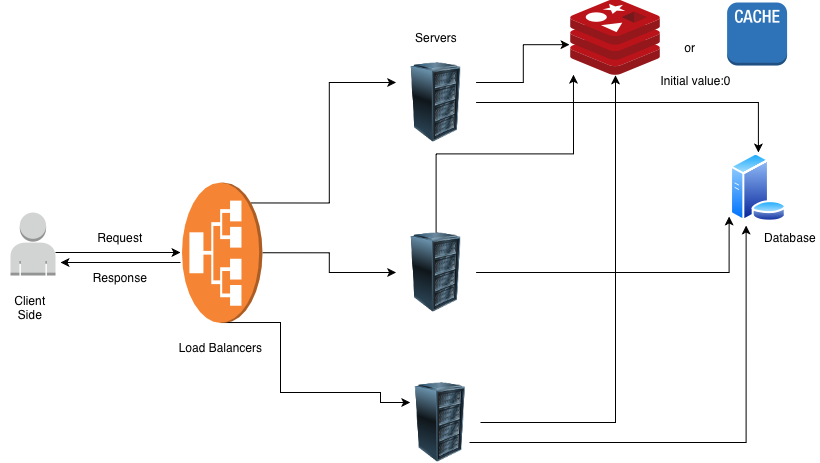

The diagram above was exported from draw.io. Its source (the exported page's mxGraphModel, read from the mxfile embedded in the PNG):
<mxGraphModel dx="1216" dy="815" grid="1" gridSize="10" guides="1" tooltips="1" connect="1" arrows="1" fold="1" page="0" pageScale="1" pageWidth="827" pageHeight="1169" background="light-dark(#ffffff, #001e57)" math="0" shadow="0">
  <root>
    <mxCell id="0" />
    <mxCell id="1" parent="0" />
    <mxCell id="hW1a5vGiX34Yp81qjLim-1" edge="1" parent="1" source="hW1a5vGiX34Yp81qjLim-2" style="edgeStyle=orthogonalEdgeStyle;rounded=0;orthogonalLoop=1;jettySize=auto;html=1;exitX=1;exitY=0.5;exitDx=0;exitDy=0;entryX=0.5;entryY=0;entryDx=0;entryDy=0;" target="hW1a5vGiX34Yp81qjLim-4">
      <mxGeometry relative="1" as="geometry" />
    </mxCell>
    <mxCell id="hW1a5vGiX34Yp81qjLim-2" parent="1" style="image;html=1;image=img/lib/clip_art/computers/Server_Rack_128x128.png" value="" vertex="1">
      <mxGeometry height="80" width="80" x="435.6" y="230" as="geometry" />
    </mxCell>
    <mxCell id="hW1a5vGiX34Yp81qjLim-4" parent="1" style="image;aspect=fixed;perimeter=ellipsePerimeter;html=1;align=center;shadow=0;dashed=0;spacingTop=3;image=img/lib/active_directory/database_server.svg;" value="" vertex="1">
      <mxGeometry height="70" width="57.4" x="769.2" y="320" as="geometry" />
    </mxCell>
    <mxCell id="hW1a5vGiX34Yp81qjLim-5" parent="1" style="image;html=1;image=img/lib/clip_art/computers/Server_Rack_128x128.png" value="" vertex="1">
      <mxGeometry height="80" width="80" x="435.6" y="400" as="geometry" />
    </mxCell>
    <mxCell id="hW1a5vGiX34Yp81qjLim-6" edge="1" parent="1" source="hW1a5vGiX34Yp81qjLim-25" style="edgeStyle=orthogonalEdgeStyle;rounded=0;orthogonalLoop=1;jettySize=auto;html=1;" target="hW1a5vGiX34Yp81qjLim-15">
      <mxGeometry relative="1" as="geometry">
        <mxPoint x="509" y="570" as="sourcePoint" />
      </mxGeometry>
    </mxCell>
    <mxCell id="hW1a5vGiX34Yp81qjLim-7" edge="1" parent="1" source="hW1a5vGiX34Yp81qjLim-10" style="edgeStyle=orthogonalEdgeStyle;rounded=0;orthogonalLoop=1;jettySize=auto;html=1;exitX=0.855;exitY=0.855;exitDx=0;exitDy=0;exitPerimeter=0;entryX=0;entryY=0.25;entryDx=0;entryDy=0;" target="hW1a5vGiX34Yp81qjLim-2">
      <mxGeometry relative="1" as="geometry" />
    </mxCell>
    <mxCell id="hW1a5vGiX34Yp81qjLim-8" edge="1" parent="1" source="hW1a5vGiX34Yp81qjLim-10" style="edgeStyle=orthogonalEdgeStyle;rounded=0;orthogonalLoop=1;jettySize=auto;html=1;exitX=0.5;exitY=1;exitDx=0;exitDy=0;exitPerimeter=0;" target="hW1a5vGiX34Yp81qjLim-5">
      <mxGeometry relative="1" as="geometry" />
    </mxCell>
    <mxCell id="hW1a5vGiX34Yp81qjLim-9" edge="1" parent="1" style="edgeStyle=orthogonalEdgeStyle;rounded=0;orthogonalLoop=1;jettySize=auto;html=1;exitX=0.145;exitY=0.855;exitDx=0;exitDy=0;exitPerimeter=0;">
      <mxGeometry relative="1" as="geometry">
        <Array as="points">
          <mxPoint x="320" y="490" />
          <mxPoint x="320" y="560" />
          <mxPoint x="420" y="560" />
          <mxPoint x="420" y="570" />
        </Array>
        <mxPoint x="260.0025" y="490.03874999999994" as="sourcePoint" />
        <mxPoint x="449.7344827586207" y="570" as="targetPoint" />
      </mxGeometry>
    </mxCell>
    <mxCell id="hW1a5vGiX34Yp81qjLim-10" parent="1" style="outlineConnect=0;dashed=0;verticalLabelPosition=bottom;verticalAlign=top;align=center;html=1;shape=mxgraph.aws3.application_load_balancer;fillColor=#F58534;gradientColor=none;rotation=-90;" value="" vertex="1">
      <mxGeometry height="80.5" width="140.25" x="191.60000000000002" y="380" as="geometry" />
    </mxCell>
    <mxCell id="hW1a5vGiX34Yp81qjLim-11" parent="1" style="text;html=1;align=center;verticalAlign=middle;resizable=0;points=[];autosize=1;strokeColor=none;fillColor=none;" value="Load Balancers" vertex="1">
      <mxGeometry height="30" width="110" x="204.60000000000002" y="500" as="geometry" />
    </mxCell>
    <mxCell id="hW1a5vGiX34Yp81qjLim-12" edge="1" parent="1" source="hW1a5vGiX34Yp81qjLim-5" style="edgeStyle=orthogonalEdgeStyle;rounded=0;orthogonalLoop=1;jettySize=auto;html=1;exitX=1;exitY=0.5;exitDx=0;exitDy=0;entryX=-0.01;entryY=0.914;entryDx=0;entryDy=0;entryPerimeter=0;" target="hW1a5vGiX34Yp81qjLim-4">
      <mxGeometry relative="1" as="geometry">
        <Array as="points">
          <mxPoint x="768.6" y="440" />
        </Array>
      </mxGeometry>
    </mxCell>
    <mxCell id="hW1a5vGiX34Yp81qjLim-13" edge="1" parent="1" style="edgeStyle=orthogonalEdgeStyle;rounded=0;orthogonalLoop=1;jettySize=auto;html=1;exitX=1;exitY=0.5;exitDx=0;exitDy=0;entryX=0.286;entryY=1.043;entryDx=0;entryDy=0;entryPerimeter=0;" target="hW1a5vGiX34Yp81qjLim-4">
      <mxGeometry relative="1" as="geometry">
        <mxPoint x="509" y="610" as="sourcePoint" />
      </mxGeometry>
    </mxCell>
    <mxCell id="hW1a5vGiX34Yp81qjLim-14" parent="1" style="text;html=1;align=center;verticalAlign=middle;resizable=0;points=[];autosize=1;strokeColor=none;fillColor=none;" value="Initial value:0" vertex="1">
      <mxGeometry height="30" width="90" x="690" y="233" as="geometry" />
    </mxCell>
    <mxCell id="hW1a5vGiX34Yp81qjLim-15" parent="1" style="image;sketch=0;aspect=fixed;html=1;points=[];align=center;fontSize=12;image=img/lib/mscae/Cache_Redis_Product.svg;" value="" vertex="1">
      <mxGeometry height="75.6" width="90" x="610" y="167.2" as="geometry" />
    </mxCell>
    <mxCell id="hW1a5vGiX34Yp81qjLim-17" edge="1" parent="1" source="hW1a5vGiX34Yp81qjLim-2" style="edgeStyle=orthogonalEdgeStyle;rounded=0;orthogonalLoop=1;jettySize=auto;html=1;exitX=1;exitY=0.25;exitDx=0;exitDy=0;entryX=-0.011;entryY=0.595;entryDx=0;entryDy=0;entryPerimeter=0;" target="hW1a5vGiX34Yp81qjLim-15">
      <mxGeometry relative="1" as="geometry" />
    </mxCell>
    <mxCell id="hW1a5vGiX34Yp81qjLim-18" edge="1" parent="1" source="hW1a5vGiX34Yp81qjLim-5" style="edgeStyle=orthogonalEdgeStyle;rounded=0;orthogonalLoop=1;jettySize=auto;html=1;exitX=0.5;exitY=0;exitDx=0;exitDy=0;entryX=0.033;entryY=0.992;entryDx=0;entryDy=0;entryPerimeter=0;" target="hW1a5vGiX34Yp81qjLim-15">
      <mxGeometry relative="1" as="geometry" />
    </mxCell>
    <mxCell id="hW1a5vGiX34Yp81qjLim-22" edge="1" parent="1" source="hW1a5vGiX34Yp81qjLim-19" style="edgeStyle=orthogonalEdgeStyle;rounded=0;orthogonalLoop=1;jettySize=auto;html=1;" value="">
      <mxGeometry relative="1" as="geometry">
        <Array as="points">
          <mxPoint x="210" y="420" />
        </Array>
        <mxPoint x="220" y="420" as="targetPoint" />
      </mxGeometry>
    </mxCell>
    <mxCell id="hW1a5vGiX34Yp81qjLim-19" parent="1" style="outlineConnect=0;dashed=0;verticalLabelPosition=bottom;verticalAlign=top;align=center;html=1;shape=mxgraph.aws3.user;fillColor=#D2D3D3;gradientColor=none;" value="" vertex="1">
      <mxGeometry height="63" width="45" x="50" y="380" as="geometry" />
    </mxCell>
    <mxCell id="hW1a5vGiX34Yp81qjLim-23" parent="1" style="text;html=1;whiteSpace=wrap;strokeColor=none;fillColor=none;align=center;verticalAlign=middle;rounded=0;" value="or" vertex="1">
      <mxGeometry height="30" width="60" x="700" y="200" as="geometry" />
    </mxCell>
    <mxCell id="hW1a5vGiX34Yp81qjLim-24" parent="1" style="outlineConnect=0;dashed=0;verticalLabelPosition=bottom;verticalAlign=top;align=center;html=1;shape=mxgraph.aws3.cache_node;fillColor=#2E73B8;gradientColor=none;" value="" vertex="1">
      <mxGeometry height="63" width="60" x="766.6" y="170" as="geometry" />
    </mxCell>
    <mxCell id="hW1a5vGiX34Yp81qjLim-25" parent="1" style="image;html=1;image=img/lib/clip_art/computers/Server_Rack_128x128.png" value="" vertex="1">
      <mxGeometry height="80" width="80" x="440" y="550" as="geometry" />
    </mxCell>
    <mxCell id="hW1a5vGiX34Yp81qjLim-26" parent="1" style="text;html=1;whiteSpace=wrap;strokeColor=none;fillColor=none;align=center;verticalAlign=middle;rounded=0;" value="Servers" vertex="1">
      <mxGeometry height="30" width="60" x="445.6" y="190" as="geometry" />
    </mxCell>
    <mxCell id="hW1a5vGiX34Yp81qjLim-27" parent="1" style="text;html=1;whiteSpace=wrap;strokeColor=none;fillColor=none;align=center;verticalAlign=middle;rounded=0;" value="Database" vertex="1">
      <mxGeometry height="30" width="60" x="800" y="390" as="geometry" />
    </mxCell>
    <mxCell id="hW1a5vGiX34Yp81qjLim-28" parent="1" style="text;html=1;whiteSpace=wrap;strokeColor=none;fillColor=none;align=center;verticalAlign=middle;rounded=0;" value="Client Side" vertex="1">
      <mxGeometry height="30" width="60" x="40" y="460" as="geometry" />
    </mxCell>
    <mxCell id="hW1a5vGiX34Yp81qjLim-31" edge="1" parent="1" style="endArrow=classic;html=1;rounded=0;" value="">
      <mxGeometry height="50" relative="1" width="50" as="geometry">
        <mxPoint x="220" y="430" as="sourcePoint" />
        <mxPoint x="100" y="430" as="targetPoint" />
      </mxGeometry>
    </mxCell>
    <mxCell id="hW1a5vGiX34Yp81qjLim-32" parent="1" style="text;html=1;whiteSpace=wrap;strokeColor=none;fillColor=none;align=center;verticalAlign=middle;rounded=0;" value="Request" vertex="1">
      <mxGeometry height="30" width="60" x="130" y="390" as="geometry" />
    </mxCell>
    <mxCell id="hW1a5vGiX34Yp81qjLim-33" parent="1" style="text;html=1;whiteSpace=wrap;strokeColor=none;fillColor=none;align=center;verticalAlign=middle;rounded=0;" value="Response" vertex="1">
      <mxGeometry height="30" width="60" x="130" y="430" as="geometry" />
    </mxCell>
  </root>
</mxGraphModel>